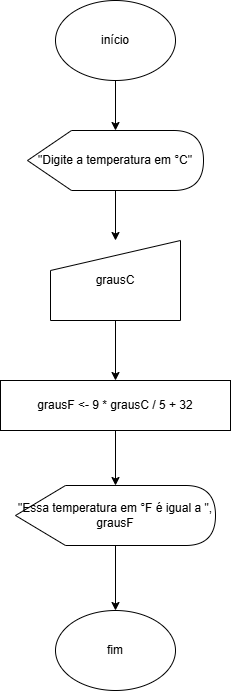

The diagram above was exported from draw.io. Its source (the exported page's mxGraphModel, read from the mxfile embedded in the PNG):
<mxGraphModel dx="774" dy="451" grid="1" gridSize="10" guides="1" tooltips="1" connect="1" arrows="1" fold="1" page="1" pageScale="1" pageWidth="827" pageHeight="1169" math="0" shadow="0">
  <root>
    <mxCell id="0" />
    <mxCell id="1" parent="0" />
    <mxCell id="KryFuxUf-eH9J1f9H5K_-7" edge="1" parent="1" source="KryFuxUf-eH9J1f9H5K_-1" style="edgeStyle=orthogonalEdgeStyle;rounded=0;orthogonalLoop=1;jettySize=auto;html=1;" target="KryFuxUf-eH9J1f9H5K_-2" value="">
      <mxGeometry relative="1" as="geometry" />
    </mxCell>
    <mxCell id="KryFuxUf-eH9J1f9H5K_-1" parent="1" style="ellipse;whiteSpace=wrap;html=1;" value="início" vertex="1">
      <mxGeometry height="80" width="120" x="354" y="40" as="geometry" />
    </mxCell>
    <mxCell id="KryFuxUf-eH9J1f9H5K_-8" edge="1" parent="1" source="KryFuxUf-eH9J1f9H5K_-2" style="edgeStyle=orthogonalEdgeStyle;rounded=0;orthogonalLoop=1;jettySize=auto;html=1;" target="KryFuxUf-eH9J1f9H5K_-3" value="">
      <mxGeometry relative="1" as="geometry" />
    </mxCell>
    <mxCell id="KryFuxUf-eH9J1f9H5K_-2" parent="1" style="shape=display;whiteSpace=wrap;html=1;" value="&quot;Digite a temperatura em °C&quot;" vertex="1">
      <mxGeometry height="60" width="176" x="326" y="170" as="geometry" />
    </mxCell>
    <mxCell id="KryFuxUf-eH9J1f9H5K_-9" edge="1" parent="1" source="KryFuxUf-eH9J1f9H5K_-3" style="edgeStyle=orthogonalEdgeStyle;rounded=0;orthogonalLoop=1;jettySize=auto;html=1;" target="KryFuxUf-eH9J1f9H5K_-4" value="">
      <mxGeometry relative="1" as="geometry" />
    </mxCell>
    <mxCell id="KryFuxUf-eH9J1f9H5K_-3" parent="1" style="shape=manualInput;whiteSpace=wrap;html=1;" value="grausC" vertex="1">
      <mxGeometry height="80" width="130" x="349" y="280" as="geometry" />
    </mxCell>
    <mxCell id="KryFuxUf-eH9J1f9H5K_-10" edge="1" parent="1" source="KryFuxUf-eH9J1f9H5K_-4" style="edgeStyle=orthogonalEdgeStyle;rounded=0;orthogonalLoop=1;jettySize=auto;html=1;" target="KryFuxUf-eH9J1f9H5K_-5" value="">
      <mxGeometry relative="1" as="geometry" />
    </mxCell>
    <mxCell id="KryFuxUf-eH9J1f9H5K_-4" parent="1" style="rounded=0;whiteSpace=wrap;html=1;" value="grausF &amp;lt;- 9 * grausC / 5 + 32" vertex="1">
      <mxGeometry height="50" width="230" x="299" y="420" as="geometry" />
    </mxCell>
    <mxCell id="KryFuxUf-eH9J1f9H5K_-11" edge="1" parent="1" source="KryFuxUf-eH9J1f9H5K_-5" style="edgeStyle=orthogonalEdgeStyle;rounded=0;orthogonalLoop=1;jettySize=auto;html=1;" target="KryFuxUf-eH9J1f9H5K_-6" value="">
      <mxGeometry relative="1" as="geometry" />
    </mxCell>
    <mxCell id="KryFuxUf-eH9J1f9H5K_-5" parent="1" style="shape=display;whiteSpace=wrap;html=1;" value="&quot;Essa temperatura em °F é igual a &quot;, grausF" vertex="1">
      <mxGeometry height="60" width="200" x="314" y="525" as="geometry" />
    </mxCell>
    <mxCell id="KryFuxUf-eH9J1f9H5K_-6" parent="1" style="ellipse;whiteSpace=wrap;html=1;" value="fim" vertex="1">
      <mxGeometry height="80" width="120" x="354" y="650" as="geometry" />
    </mxCell>
  </root>
</mxGraphModel>